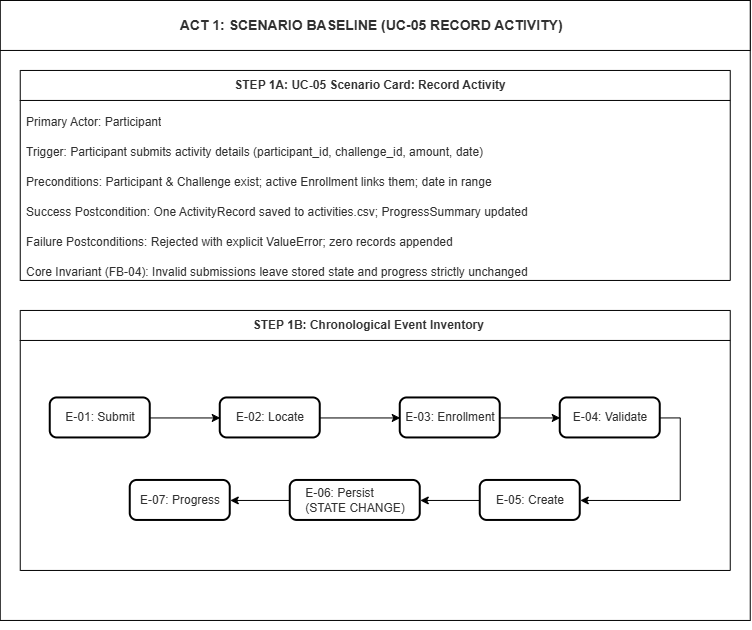

The diagram above was exported from draw.io. Its source (the exported page's mxGraphModel, read from the mxfile embedded in the PNG):
<mxGraphModel dx="1212" dy="661" grid="0" gridSize="10" guides="1" tooltips="1" connect="1" arrows="1" fold="1" page="1" pageScale="1" pageWidth="850" pageHeight="1100" math="0" shadow="0">
  <root>
    <mxCell id="0" />
    <mxCell id="1" parent="0" />
    <mxCell id="Yl3wr643KdOpVfz6YEgg-1" parent="1" style="rounded=0;whiteSpace=wrap;html=1;" value="" vertex="1">
      <mxGeometry height="620" width="750" x="50" y="30" as="geometry" />
    </mxCell>
    <mxCell id="Yl3wr643KdOpVfz6YEgg-4" parent="1" style="rounded=0;whiteSpace=wrap;html=1;" value="&lt;pre dir=&quot;ltr&quot; style=&quot;color: rgb(48, 48, 48); font-size: 14px; text-align: start; background-color: rgb(255, 255, 255);&quot;&gt;&lt;pre dir=&quot;ltr&quot;&gt;&lt;code&gt;&lt;font face=&quot;Helvetica&quot;&gt;&lt;b&gt;ACT 1: SCENARIO BASELINE (UC-05 RECORD ACTIVITY)  &lt;/b&gt;&lt;/font&gt;&lt;/code&gt;&lt;/pre&gt;&lt;/pre&gt;" vertex="1">
      <mxGeometry height="50" width="750" x="50" y="30" as="geometry" />
    </mxCell>
    <mxCell id="Yl3wr643KdOpVfz6YEgg-21" parent="1" style="swimlane;fontStyle=0;childLayout=stackLayout;horizontal=1;startSize=30;horizontalStack=0;resizeParent=1;resizeParentMax=0;resizeLast=0;collapsible=1;marginBottom=0;whiteSpace=wrap;html=1;" value="&lt;pre dir=&quot;ltr&quot; style=&quot;color: rgb(48, 48, 48); text-align: start; background-color: rgb(255, 255, 255);&quot;&gt;&lt;code style=&quot;&quot;&gt;&lt;font face=&quot;Helvetica&quot;&gt;&lt;b&gt; STEP 1A: UC-05 Scenario Card: Record Activity    &lt;/b&gt;&lt;/font&gt;&lt;/code&gt;&lt;/pre&gt;" vertex="1">
      <mxGeometry height="210" width="710" x="70" y="100" as="geometry" />
    </mxCell>
    <mxCell id="Yl3wr643KdOpVfz6YEgg-22" parent="Yl3wr643KdOpVfz6YEgg-21" style="text;strokeColor=none;fillColor=none;align=left;verticalAlign=middle;spacingLeft=4;spacingRight=4;overflow=hidden;points=[[0,0.5],[1,0.5]];portConstraint=eastwest;rotatable=0;whiteSpace=wrap;html=1;" value="&lt;pre dir=&quot;ltr&quot; style=&quot;color: rgb(48, 48, 48); background-color: rgb(255, 255, 255);&quot;&gt;&lt;code style=&quot;&quot;&gt;&lt;font face=&quot;Helvetica&quot;&gt;Primary Actor: Participant&lt;/font&gt;&lt;/code&gt;&lt;/pre&gt;" vertex="1">
      <mxGeometry height="30" width="710" y="30" as="geometry" />
    </mxCell>
    <mxCell id="Yl3wr643KdOpVfz6YEgg-23" parent="Yl3wr643KdOpVfz6YEgg-21" style="text;strokeColor=none;fillColor=none;align=left;verticalAlign=middle;spacingLeft=4;spacingRight=4;overflow=hidden;points=[[0,0.5],[1,0.5]];portConstraint=eastwest;rotatable=0;whiteSpace=wrap;html=1;" value="&lt;pre dir=&quot;ltr&quot; style=&quot;color: rgb(48, 48, 48); background-color: rgb(255, 255, 255);&quot;&gt;&lt;code style=&quot;&quot;&gt;&lt;font face=&quot;Helvetica&quot;&gt;Trigger: Participant submits activity details (participant_id, challenge_id, amount, date)&lt;/font&gt;&lt;/code&gt;&lt;/pre&gt;" vertex="1">
      <mxGeometry height="30" width="710" y="60" as="geometry" />
    </mxCell>
    <mxCell id="Yl3wr643KdOpVfz6YEgg-24" parent="Yl3wr643KdOpVfz6YEgg-21" style="text;strokeColor=none;fillColor=none;align=left;verticalAlign=middle;spacingLeft=4;spacingRight=4;overflow=hidden;points=[[0,0.5],[1,0.5]];portConstraint=eastwest;rotatable=0;whiteSpace=wrap;html=1;" value="&lt;pre dir=&quot;ltr&quot; style=&quot;color: rgb(48, 48, 48); background-color: rgb(255, 255, 255);&quot;&gt;&lt;code style=&quot;&quot;&gt;&lt;font face=&quot;Helvetica&quot;&gt;Preconditions: Participant &amp;amp; Challenge exist; active Enrollment links them; date in range&lt;/font&gt;&lt;/code&gt;&lt;/pre&gt;" vertex="1">
      <mxGeometry height="30" width="710" y="90" as="geometry" />
    </mxCell>
    <mxCell id="Yl3wr643KdOpVfz6YEgg-25" parent="Yl3wr643KdOpVfz6YEgg-21" style="text;strokeColor=none;fillColor=none;align=left;verticalAlign=middle;spacingLeft=4;spacingRight=4;overflow=hidden;points=[[0,0.5],[1,0.5]];portConstraint=eastwest;rotatable=0;whiteSpace=wrap;html=1;" value="&lt;pre dir=&quot;ltr&quot; style=&quot;color: rgb(48, 48, 48); background-color: rgb(255, 255, 255);&quot;&gt;&lt;code style=&quot;&quot;&gt;&lt;font face=&quot;Helvetica&quot;&gt;Success Postcondition: One ActivityRecord saved to activities.csv; ProgressSummary updated&lt;/font&gt;&lt;/code&gt;&lt;/pre&gt;" vertex="1">
      <mxGeometry height="30" width="710" y="120" as="geometry" />
    </mxCell>
    <mxCell id="Yl3wr643KdOpVfz6YEgg-27" parent="Yl3wr643KdOpVfz6YEgg-21" style="text;strokeColor=none;fillColor=none;align=left;verticalAlign=middle;spacingLeft=4;spacingRight=4;overflow=hidden;points=[[0,0.5],[1,0.5]];portConstraint=eastwest;rotatable=0;whiteSpace=wrap;html=1;" value="&lt;pre dir=&quot;ltr&quot; style=&quot;color: rgb(48, 48, 48); background-color: rgb(255, 255, 255);&quot;&gt;&lt;pre dir=&quot;ltr&quot; style=&quot;&quot;&gt;&lt;code style=&quot;&quot;&gt;&lt;font face=&quot;Helvetica&quot;&gt;Failure Postconditions: Rejected with explicit ValueError; zero records appended&lt;/font&gt;&lt;/code&gt;&lt;/pre&gt;&lt;/pre&gt;" vertex="1">
      <mxGeometry height="30" width="710" y="150" as="geometry" />
    </mxCell>
    <UserObject label="&lt;pre dir=&quot;ltr&quot; style=&quot;color: rgb(48, 48, 48); background-color: rgb(255, 255, 255);&quot;&gt;&lt;code style=&quot;&quot;&gt;&lt;font face=&quot;Helvetica&quot;&gt;Core Invariant (FB-04): Invalid submissions leave stored state and progress strictly unchanged&lt;/font&gt;&lt;/code&gt;&lt;/pre&gt;" id="Yl3wr643KdOpVfz6YEgg-26">
      <mxCell parent="Yl3wr643KdOpVfz6YEgg-21" style="text;strokeColor=none;fillColor=none;align=left;verticalAlign=middle;spacingLeft=4;spacingRight=4;overflow=hidden;points=[[0,0.5],[1,0.5]];portConstraint=eastwest;rotatable=0;whiteSpace=wrap;html=1;" vertex="1">
        <mxGeometry height="30" width="710" y="180" as="geometry" />
      </mxCell>
    </UserObject>
    <mxCell id="Yl3wr643KdOpVfz6YEgg-28" parent="1" style="swimlane;fontStyle=0;childLayout=stackLayout;horizontal=1;startSize=30;horizontalStack=0;resizeParent=1;resizeParentMax=0;resizeLast=0;collapsible=1;marginBottom=0;whiteSpace=wrap;html=1;" value="&lt;pre dir=&quot;ltr&quot; style=&quot;color: rgb(48, 48, 48); text-align: start; background-color: rgb(255, 255, 255);&quot;&gt;&lt;code style=&quot;&quot;&gt;&lt;font face=&quot;Helvetica&quot;&gt;&lt;b&gt;STEP 1B: Chronological Event Inventory    &lt;/b&gt;&lt;/font&gt;&lt;/code&gt;&lt;/pre&gt;" vertex="1">
      <mxGeometry height="260" width="710" x="70" y="340" as="geometry" />
    </mxCell>
    <mxCell id="Yl3wr643KdOpVfz6YEgg-39" edge="1" parent="1" source="Yl3wr643KdOpVfz6YEgg-32" style="edgeStyle=orthogonalEdgeStyle;rounded=0;orthogonalLoop=1;jettySize=auto;html=1;exitX=1;exitY=0.5;exitDx=0;exitDy=0;entryX=0;entryY=0.5;entryDx=0;entryDy=0;" target="Yl3wr643KdOpVfz6YEgg-33">
      <mxGeometry relative="1" as="geometry" />
    </mxCell>
    <mxCell id="Yl3wr643KdOpVfz6YEgg-32" parent="1" style="rounded=1;whiteSpace=wrap;html=1;absoluteArcSize=1;arcSize=14;strokeWidth=2;" value="&lt;pre dir=&quot;ltr&quot; style=&quot;color: rgb(48, 48, 48); text-align: start; background-color: rgb(255, 255, 255);&quot;&gt;&lt;code style=&quot;&quot;&gt;&lt;font face=&quot;Helvetica&quot;&gt;E-01: Submit&lt;/font&gt;&lt;/code&gt;&lt;/pre&gt;" vertex="1">
      <mxGeometry height="40" width="100" x="100" y="427.5" as="geometry" />
    </mxCell>
    <mxCell id="Yl3wr643KdOpVfz6YEgg-40" edge="1" parent="1" source="Yl3wr643KdOpVfz6YEgg-33" style="edgeStyle=orthogonalEdgeStyle;rounded=0;orthogonalLoop=1;jettySize=auto;html=1;exitX=1;exitY=0.5;exitDx=0;exitDy=0;entryX=0;entryY=0.5;entryDx=0;entryDy=0;" target="Yl3wr643KdOpVfz6YEgg-34">
      <mxGeometry relative="1" as="geometry" />
    </mxCell>
    <mxCell id="Yl3wr643KdOpVfz6YEgg-33" parent="1" style="rounded=1;whiteSpace=wrap;html=1;absoluteArcSize=1;arcSize=14;strokeWidth=2;" value="&lt;pre dir=&quot;ltr&quot; style=&quot;color: rgb(48, 48, 48); text-align: start; background-color: rgb(255, 255, 255);&quot;&gt;&lt;pre dir=&quot;ltr&quot; style=&quot;&quot;&gt;&lt;code style=&quot;&quot;&gt;&lt;font face=&quot;Helvetica&quot;&gt;E-02: Locate&lt;/font&gt;&lt;/code&gt;&lt;/pre&gt;&lt;/pre&gt;" vertex="1">
      <mxGeometry height="40" width="100" x="270" y="427.5" as="geometry" />
    </mxCell>
    <mxCell id="Yl3wr643KdOpVfz6YEgg-41" edge="1" parent="1" source="Yl3wr643KdOpVfz6YEgg-34" style="edgeStyle=orthogonalEdgeStyle;rounded=0;orthogonalLoop=1;jettySize=auto;html=1;exitX=1;exitY=0.5;exitDx=0;exitDy=0;entryX=0;entryY=0.5;entryDx=0;entryDy=0;" target="Yl3wr643KdOpVfz6YEgg-35">
      <mxGeometry relative="1" as="geometry" />
    </mxCell>
    <mxCell id="Yl3wr643KdOpVfz6YEgg-34" parent="1" style="rounded=1;whiteSpace=wrap;html=1;absoluteArcSize=1;arcSize=14;strokeWidth=2;" value="&lt;pre dir=&quot;ltr&quot; style=&quot;color: rgb(48, 48, 48); text-align: start; background-color: rgb(255, 255, 255);&quot;&gt;&lt;pre dir=&quot;ltr&quot; style=&quot;&quot;&gt;&lt;code style=&quot;&quot;&gt;&lt;font face=&quot;Helvetica&quot;&gt;E-03: Enrollment&lt;/font&gt;&lt;/code&gt;&lt;/pre&gt;&lt;/pre&gt;" vertex="1">
      <mxGeometry height="40" width="100" x="450" y="427.5" as="geometry" />
    </mxCell>
    <mxCell id="Yl3wr643KdOpVfz6YEgg-42" edge="1" parent="1" source="Yl3wr643KdOpVfz6YEgg-35" style="edgeStyle=orthogonalEdgeStyle;rounded=0;orthogonalLoop=1;jettySize=auto;html=1;exitX=1;exitY=0.5;exitDx=0;exitDy=0;entryX=1;entryY=0.5;entryDx=0;entryDy=0;" target="Yl3wr643KdOpVfz6YEgg-36">
      <mxGeometry relative="1" as="geometry" />
    </mxCell>
    <mxCell id="Yl3wr643KdOpVfz6YEgg-35" parent="1" style="rounded=1;whiteSpace=wrap;html=1;absoluteArcSize=1;arcSize=14;strokeWidth=2;" value="&lt;pre dir=&quot;ltr&quot; style=&quot;color: rgb(48, 48, 48); text-align: start; background-color: rgb(255, 255, 255);&quot;&gt;&lt;pre dir=&quot;ltr&quot; style=&quot;&quot;&gt;&lt;code style=&quot;&quot;&gt;&lt;font face=&quot;Helvetica&quot;&gt;E-04: Validate&lt;/font&gt;&lt;/code&gt;&lt;/pre&gt;&lt;/pre&gt;" vertex="1">
      <mxGeometry height="40" width="100" x="610" y="427.5" as="geometry" />
    </mxCell>
    <mxCell id="Yl3wr643KdOpVfz6YEgg-43" edge="1" parent="1" source="Yl3wr643KdOpVfz6YEgg-36" style="edgeStyle=orthogonalEdgeStyle;rounded=0;orthogonalLoop=1;jettySize=auto;html=1;exitX=0;exitY=0.5;exitDx=0;exitDy=0;entryX=1;entryY=0.5;entryDx=0;entryDy=0;" target="Yl3wr643KdOpVfz6YEgg-37">
      <mxGeometry relative="1" as="geometry" />
    </mxCell>
    <mxCell id="Yl3wr643KdOpVfz6YEgg-36" parent="1" style="rounded=1;whiteSpace=wrap;html=1;absoluteArcSize=1;arcSize=14;strokeWidth=2;" value="&lt;pre dir=&quot;ltr&quot; style=&quot;color: rgb(48, 48, 48); text-align: start; background-color: rgb(255, 255, 255);&quot;&gt;&lt;pre dir=&quot;ltr&quot; style=&quot;&quot;&gt;&lt;code style=&quot;&quot;&gt;&lt;font face=&quot;Helvetica&quot;&gt;E-05: Create&lt;/font&gt;&lt;/code&gt;&lt;/pre&gt;&lt;/pre&gt;" vertex="1">
      <mxGeometry height="40" width="100" x="530" y="510" as="geometry" />
    </mxCell>
    <mxCell id="Yl3wr643KdOpVfz6YEgg-44" edge="1" parent="1" source="Yl3wr643KdOpVfz6YEgg-37" style="edgeStyle=orthogonalEdgeStyle;rounded=0;orthogonalLoop=1;jettySize=auto;html=1;exitX=0;exitY=0.5;exitDx=0;exitDy=0;entryX=1;entryY=0.5;entryDx=0;entryDy=0;" target="Yl3wr643KdOpVfz6YEgg-38">
      <mxGeometry relative="1" as="geometry" />
    </mxCell>
    <mxCell id="Yl3wr643KdOpVfz6YEgg-37" parent="1" style="rounded=1;whiteSpace=wrap;html=1;absoluteArcSize=1;arcSize=14;strokeWidth=2;" value="&lt;pre dir=&quot;ltr&quot; style=&quot;color: rgb(48, 48, 48); text-align: start; background-color: rgb(255, 255, 255);&quot;&gt;&lt;pre dir=&quot;ltr&quot; style=&quot;&quot;&gt;&lt;code style=&quot;&quot;&gt;&lt;font face=&quot;Helvetica&quot;&gt;E-06: Persist &lt;br&gt;(STATE CHANGE)&lt;/font&gt;&lt;/code&gt;&lt;/pre&gt;&lt;/pre&gt;" vertex="1">
      <mxGeometry height="40" width="130" x="340" y="510" as="geometry" />
    </mxCell>
    <mxCell id="Yl3wr643KdOpVfz6YEgg-38" parent="1" style="rounded=1;whiteSpace=wrap;html=1;absoluteArcSize=1;arcSize=14;strokeWidth=2;" value="&lt;pre dir=&quot;ltr&quot; style=&quot;color: rgb(48, 48, 48); text-align: start; background-color: rgb(255, 255, 255);&quot;&gt;&lt;pre dir=&quot;ltr&quot; style=&quot;&quot;&gt;&lt;code style=&quot;&quot;&gt;&lt;font face=&quot;Helvetica&quot;&gt;E-07: Progress&lt;/font&gt;&lt;/code&gt;&lt;/pre&gt;&lt;/pre&gt;" vertex="1">
      <mxGeometry height="40" width="100" x="180" y="510" as="geometry" />
    </mxCell>
    <mxCell id="Yl3wr643KdOpVfz6YEgg-45" edge="1" parent="1" source="Yl3wr643KdOpVfz6YEgg-1" style="edgeStyle=orthogonalEdgeStyle;rounded=0;orthogonalLoop=1;jettySize=auto;html=1;innerLoopWaypoints=1;exitX=0.5;exitY=1;exitDx=0;exitDy=0;" target="Yl3wr643KdOpVfz6YEgg-1">
      <mxGeometry relative="1" as="geometry" />
    </mxCell>
  </root>
</mxGraphModel>